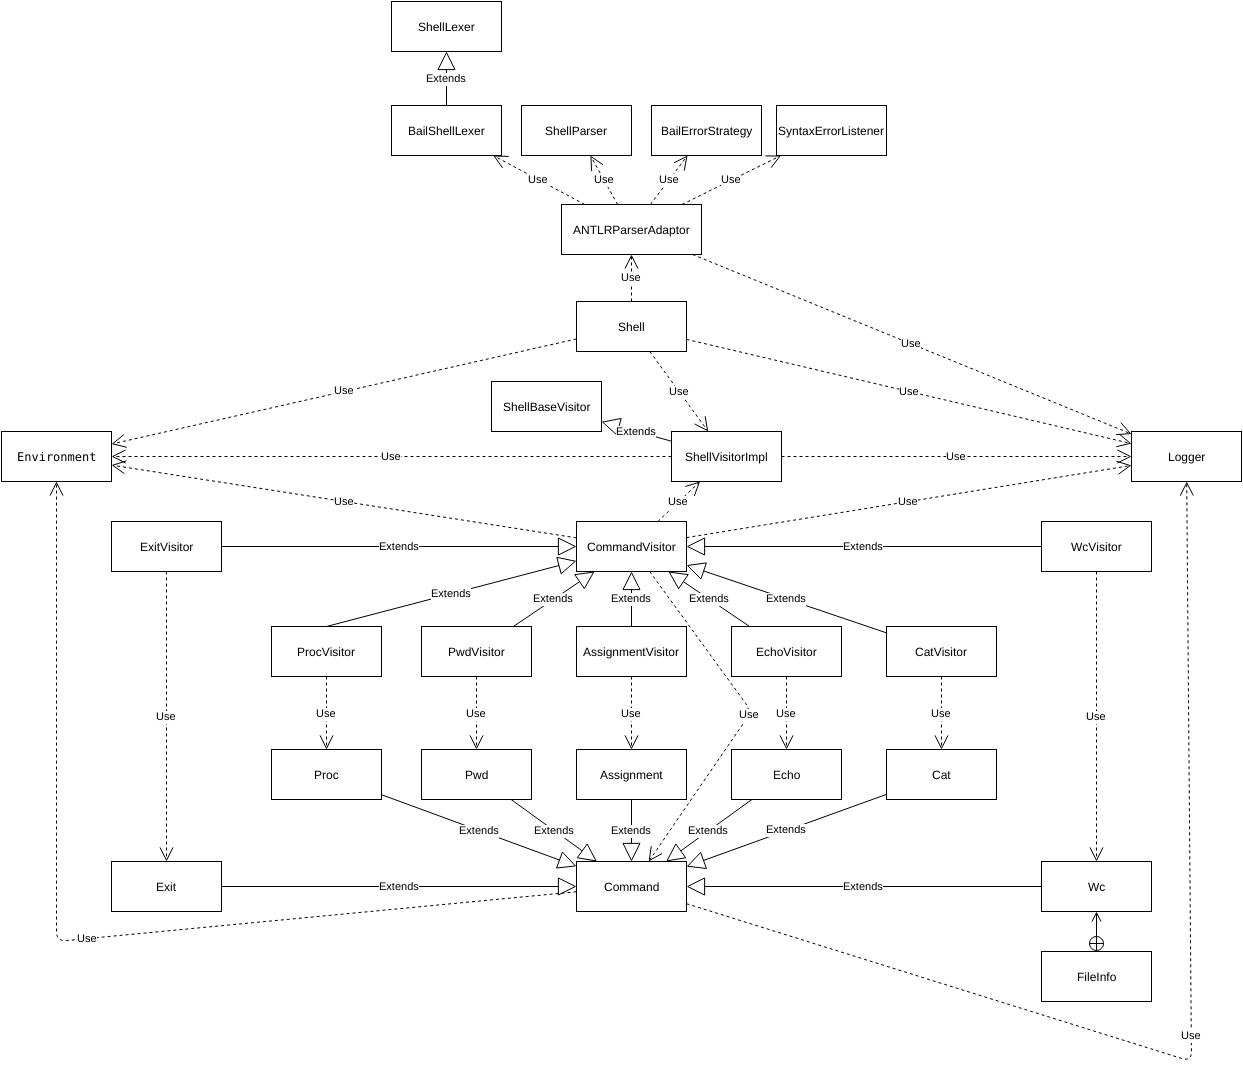

The diagram above was exported from draw.io. Its source (the exported page's mxGraphModel, read from the mxfile embedded in the PNG):
<mxGraphModel dx="3264" dy="894" grid="1" gridSize="10" guides="1" tooltips="1" connect="1" arrows="1" fold="1" page="0" pageScale="1" pageWidth="826" pageHeight="1169" background="#ffffff" math="0" shadow="0">
  <root>
    <mxCell id="0" style=";html=1;" />
    <mxCell id="1" style=";html=1;" parent="0" />
    <mxCell id="123" value="Extends" style="endArrow=block;endSize=16;endFill=0;html=1;" edge="1" parent="1" source="129" target="128">
      <mxGeometry width="160" relative="1" as="geometry">
        <mxPoint x="-1706.1463414634147" y="50" as="sourcePoint" />
        <mxPoint x="-1840" y="-45" as="targetPoint" />
      </mxGeometry>
    </mxCell>
    <mxCell id="128" value="ShellLexer" style="html=1;" vertex="1" parent="1">
      <mxGeometry x="-1790" y="-40" width="110" height="50" as="geometry" />
    </mxCell>
    <mxCell id="129" value="BailShellLexer" style="html=1;" vertex="1" parent="1">
      <mxGeometry x="-1790" y="64" width="110" height="50" as="geometry" />
    </mxCell>
    <mxCell id="130" value="ShellParser" style="html=1;" vertex="1" parent="1">
      <mxGeometry x="-1660" y="64" width="110" height="50" as="geometry" />
    </mxCell>
    <mxCell id="131" value="BailErrorStrategy" style="html=1;" vertex="1" parent="1">
      <mxGeometry x="-1530" y="64" width="110" height="50" as="geometry" />
    </mxCell>
    <mxCell id="132" value="SyntaxErrorListener" style="html=1;" vertex="1" parent="1">
      <mxGeometry x="-1405" y="64" width="110" height="50" as="geometry" />
    </mxCell>
    <mxCell id="133" value="ANTLRParserAdaptor" style="html=1;" vertex="1" parent="1">
      <mxGeometry x="-1620" y="163" width="140" height="50" as="geometry" />
    </mxCell>
    <mxCell id="134" value="Use" style="endArrow=open;endSize=12;dashed=1;html=1;" edge="1" parent="1" source="133" target="129">
      <mxGeometry width="160" relative="1" as="geometry">
        <mxPoint x="-1840" y="-220" as="sourcePoint" />
        <mxPoint x="-1680" y="-220" as="targetPoint" />
      </mxGeometry>
    </mxCell>
    <mxCell id="135" value="Use" style="endArrow=open;endSize=12;dashed=1;html=1;" edge="1" parent="1" source="133" target="130">
      <mxGeometry width="160" relative="1" as="geometry">
        <mxPoint x="-1840" y="-220" as="sourcePoint" />
        <mxPoint x="-1680" y="-220" as="targetPoint" />
      </mxGeometry>
    </mxCell>
    <mxCell id="136" value="Use" style="endArrow=open;endSize=12;dashed=1;html=1;" edge="1" parent="1" source="133" target="131">
      <mxGeometry width="160" relative="1" as="geometry">
        <mxPoint x="-1840" y="-220" as="sourcePoint" />
        <mxPoint x="-1680" y="-220" as="targetPoint" />
      </mxGeometry>
    </mxCell>
    <mxCell id="137" value="Use" style="endArrow=open;endSize=12;dashed=1;html=1;" edge="1" parent="1" source="133" target="132">
      <mxGeometry width="160" relative="1" as="geometry">
        <mxPoint x="-1840" y="-220" as="sourcePoint" />
        <mxPoint x="-1680" y="-220" as="targetPoint" />
      </mxGeometry>
    </mxCell>
    <mxCell id="141" value="Shell" style="html=1;" vertex="1" parent="1">
      <mxGeometry x="-1605" y="260" width="110" height="50" as="geometry" />
    </mxCell>
    <mxCell id="142" value="ShellVisitorImpl" style="html=1;" vertex="1" parent="1">
      <mxGeometry x="-1510" y="390" width="110" height="50" as="geometry" />
    </mxCell>
    <mxCell id="143" value="Use" style="endArrow=open;endSize=12;dashed=1;html=1;" edge="1" parent="1" source="141" target="142">
      <mxGeometry width="160" relative="1" as="geometry">
        <mxPoint x="-1840" y="-110" as="sourcePoint" />
        <mxPoint x="-1680" y="-110" as="targetPoint" />
      </mxGeometry>
    </mxCell>
    <mxCell id="144" value="ShellBaseVisitor" style="html=1;" vertex="1" parent="1">
      <mxGeometry x="-1690" y="340" width="110" height="50" as="geometry" />
    </mxCell>
    <mxCell id="145" value="Extends" style="endArrow=block;endSize=16;endFill=0;html=1;" edge="1" parent="1" source="142" target="144">
      <mxGeometry width="160" relative="1" as="geometry">
        <mxPoint x="-1840" y="-110" as="sourcePoint" />
        <mxPoint x="-1680" y="-110" as="targetPoint" />
      </mxGeometry>
    </mxCell>
    <mxCell id="146" value="Use" style="endArrow=open;endSize=12;dashed=1;html=1;" edge="1" parent="1" source="141" target="133">
      <mxGeometry width="160" relative="1" as="geometry">
        <mxPoint x="-1840" as="sourcePoint" />
        <mxPoint x="-1680" as="targetPoint" />
      </mxGeometry>
    </mxCell>
    <mxCell id="147" value="&lt;pre&gt;&lt;span&gt;Environment&lt;/span&gt;&lt;/pre&gt;" style="html=1;" vertex="1" parent="1">
      <mxGeometry x="-2180" y="390" width="110" height="50" as="geometry" />
    </mxCell>
    <mxCell id="148" value="Use" style="endArrow=open;endSize=12;dashed=1;html=1;" edge="1" parent="1" source="141" target="147">
      <mxGeometry width="160" relative="1" as="geometry">
        <mxPoint x="-1900" y="50" as="sourcePoint" />
        <mxPoint x="-1740" y="50" as="targetPoint" />
      </mxGeometry>
    </mxCell>
    <mxCell id="149" value="Logger" style="html=1;" vertex="1" parent="1">
      <mxGeometry x="-1050" y="390" width="110" height="50" as="geometry" />
    </mxCell>
    <mxCell id="150" value="Use" style="endArrow=open;endSize=12;dashed=1;html=1;" edge="1" parent="1" source="133" target="149">
      <mxGeometry width="160" relative="1" as="geometry">
        <mxPoint x="-2050" as="sourcePoint" />
        <mxPoint x="-1890" as="targetPoint" />
      </mxGeometry>
    </mxCell>
    <mxCell id="151" value="Use" style="endArrow=open;endSize=12;dashed=1;html=1;" edge="1" parent="1" source="141" target="149">
      <mxGeometry width="160" relative="1" as="geometry">
        <mxPoint x="-2050" as="sourcePoint" />
        <mxPoint x="-1890" as="targetPoint" />
      </mxGeometry>
    </mxCell>
    <mxCell id="152" value="Use" style="endArrow=open;endSize=12;dashed=1;html=1;" edge="1" parent="1" source="142" target="149">
      <mxGeometry width="160" relative="1" as="geometry">
        <mxPoint x="-1580" y="445" as="sourcePoint" />
        <mxPoint x="-1420" y="430" as="targetPoint" />
        <Array as="points" />
      </mxGeometry>
    </mxCell>
    <mxCell id="154" value="CommandVisitor" style="html=1;" vertex="1" parent="1">
      <mxGeometry x="-1605" y="480" width="110" height="50" as="geometry" />
    </mxCell>
    <mxCell id="155" value="Use" style="endArrow=open;endSize=12;dashed=1;html=1;" edge="1" parent="1" source="154" target="147">
      <mxGeometry width="160" relative="1" as="geometry">
        <mxPoint x="-2000" y="140" as="sourcePoint" />
        <mxPoint x="-1840" y="140" as="targetPoint" />
      </mxGeometry>
    </mxCell>
    <mxCell id="156" value="Use" style="endArrow=open;endSize=12;dashed=1;html=1;" edge="1" parent="1" source="154" target="149">
      <mxGeometry width="160" relative="1" as="geometry">
        <mxPoint x="-2000" y="140" as="sourcePoint" />
        <mxPoint x="-1840" y="140" as="targetPoint" />
      </mxGeometry>
    </mxCell>
    <mxCell id="157" value="Command" style="html=1;" vertex="1" parent="1">
      <mxGeometry x="-1605" y="820" width="110" height="50" as="geometry" />
    </mxCell>
    <mxCell id="158" value="ProcVisitor" style="html=1;" vertex="1" parent="1">
      <mxGeometry x="-1910" y="585" width="110" height="50" as="geometry" />
    </mxCell>
    <mxCell id="159" value="Proc" style="html=1;" vertex="1" parent="1">
      <mxGeometry x="-1910" y="708" width="110" height="50" as="geometry" />
    </mxCell>
    <mxCell id="160" value="PwdVisitor" style="html=1;" vertex="1" parent="1">
      <mxGeometry x="-1760" y="585" width="110" height="50" as="geometry" />
    </mxCell>
    <mxCell id="161" value="Pwd" style="html=1;" vertex="1" parent="1">
      <mxGeometry x="-1760" y="708" width="110" height="50" as="geometry" />
    </mxCell>
    <mxCell id="162" value="AssignmentVisitor" style="html=1;" vertex="1" parent="1">
      <mxGeometry x="-1605" y="585" width="110" height="50" as="geometry" />
    </mxCell>
    <mxCell id="163" value="Assignment" style="html=1;" vertex="1" parent="1">
      <mxGeometry x="-1605" y="708" width="110" height="50" as="geometry" />
    </mxCell>
    <mxCell id="164" value="EchoVisitor" style="html=1;" vertex="1" parent="1">
      <mxGeometry x="-1450" y="585" width="110" height="50" as="geometry" />
    </mxCell>
    <mxCell id="165" value="Echo" style="html=1;" vertex="1" parent="1">
      <mxGeometry x="-1450" y="708" width="110" height="50" as="geometry" />
    </mxCell>
    <mxCell id="166" value="CatVisitor" style="html=1;" vertex="1" parent="1">
      <mxGeometry x="-1295" y="585" width="110" height="50" as="geometry" />
    </mxCell>
    <mxCell id="167" value="Cat" style="html=1;" vertex="1" parent="1">
      <mxGeometry x="-1295" y="708" width="110" height="50" as="geometry" />
    </mxCell>
    <mxCell id="168" value="ExitVisitor" style="html=1;" vertex="1" parent="1">
      <mxGeometry x="-2070" y="480" width="110" height="50" as="geometry" />
    </mxCell>
    <mxCell id="169" value="Exit" style="html=1;" vertex="1" parent="1">
      <mxGeometry x="-2070" y="820" width="110" height="50" as="geometry" />
    </mxCell>
    <mxCell id="170" value="WcVisitor" style="html=1;" vertex="1" parent="1">
      <mxGeometry x="-1140" y="480" width="110" height="50" as="geometry" />
    </mxCell>
    <mxCell id="171" value="Wc" style="html=1;" vertex="1" parent="1">
      <mxGeometry x="-1140" y="820" width="110" height="50" as="geometry" />
    </mxCell>
    <mxCell id="172" value="Use" style="endArrow=open;endSize=12;dashed=1;html=1;" edge="1" parent="1" source="168" target="169">
      <mxGeometry width="160" relative="1" as="geometry">
        <mxPoint x="-2210" y="400" as="sourcePoint" />
        <mxPoint x="-2050" y="400" as="targetPoint" />
      </mxGeometry>
    </mxCell>
    <mxCell id="173" value="Use" style="endArrow=open;endSize=12;dashed=1;html=1;" edge="1" parent="1" source="158" target="159">
      <mxGeometry width="160" relative="1" as="geometry">
        <mxPoint x="-2210" y="400" as="sourcePoint" />
        <mxPoint x="-2050" y="400" as="targetPoint" />
      </mxGeometry>
    </mxCell>
    <mxCell id="174" value="Use" style="endArrow=open;endSize=12;dashed=1;html=1;" edge="1" parent="1" source="160" target="161">
      <mxGeometry width="160" relative="1" as="geometry">
        <mxPoint x="-2000" y="400" as="sourcePoint" />
        <mxPoint x="-1840" y="400" as="targetPoint" />
      </mxGeometry>
    </mxCell>
    <mxCell id="175" value="Use" style="endArrow=open;endSize=12;dashed=1;html=1;" edge="1" parent="1" source="162" target="163">
      <mxGeometry width="160" relative="1" as="geometry">
        <mxPoint x="-2000" y="400" as="sourcePoint" />
        <mxPoint x="-1840" y="400" as="targetPoint" />
        <Array as="points" />
      </mxGeometry>
    </mxCell>
    <mxCell id="176" value="Use" style="endArrow=open;endSize=12;dashed=1;html=1;" edge="1" parent="1" source="164" target="165">
      <mxGeometry width="160" relative="1" as="geometry">
        <mxPoint x="-2000" y="400" as="sourcePoint" />
        <mxPoint x="-1840" y="400" as="targetPoint" />
      </mxGeometry>
    </mxCell>
    <mxCell id="177" value="Use" style="endArrow=open;endSize=12;dashed=1;html=1;" edge="1" parent="1" source="166" target="167">
      <mxGeometry width="160" relative="1" as="geometry">
        <mxPoint x="-1840" y="400" as="sourcePoint" />
        <mxPoint x="-1680" y="400" as="targetPoint" />
      </mxGeometry>
    </mxCell>
    <mxCell id="178" value="Use" style="endArrow=open;endSize=12;dashed=1;html=1;" edge="1" parent="1" source="170" target="171">
      <mxGeometry width="160" relative="1" as="geometry">
        <mxPoint x="-1840" y="400" as="sourcePoint" />
        <mxPoint x="-1680" y="400" as="targetPoint" />
      </mxGeometry>
    </mxCell>
    <mxCell id="179" value="Extends" style="endArrow=block;endSize=16;endFill=0;html=1;exitX=0.5;exitY=0;" edge="1" parent="1" source="158" target="154">
      <mxGeometry width="160" relative="1" as="geometry">
        <mxPoint x="-1950" y="400" as="sourcePoint" />
        <mxPoint x="-1790" y="400" as="targetPoint" />
      </mxGeometry>
    </mxCell>
    <mxCell id="180" value="Extends" style="endArrow=block;endSize=16;endFill=0;html=1;" edge="1" parent="1" source="160" target="154">
      <mxGeometry width="160" relative="1" as="geometry">
        <mxPoint x="-1950" y="400" as="sourcePoint" />
        <mxPoint x="-1790" y="400" as="targetPoint" />
      </mxGeometry>
    </mxCell>
    <mxCell id="181" value="Extends" style="endArrow=block;endSize=16;endFill=0;html=1;" edge="1" parent="1" source="162" target="154">
      <mxGeometry width="160" relative="1" as="geometry">
        <mxPoint x="-1950" y="400" as="sourcePoint" />
        <mxPoint x="-1790" y="400" as="targetPoint" />
      </mxGeometry>
    </mxCell>
    <mxCell id="182" value="Extends" style="endArrow=block;endSize=16;endFill=0;html=1;" edge="1" parent="1" source="164" target="154">
      <mxGeometry width="160" relative="1" as="geometry">
        <mxPoint x="-1950" y="400" as="sourcePoint" />
        <mxPoint x="-1790" y="400" as="targetPoint" />
      </mxGeometry>
    </mxCell>
    <mxCell id="183" value="Extends" style="endArrow=block;endSize=16;endFill=0;html=1;" edge="1" parent="1" source="166" target="154">
      <mxGeometry width="160" relative="1" as="geometry">
        <mxPoint x="-1790" y="400" as="sourcePoint" />
        <mxPoint x="-1630" y="400" as="targetPoint" />
      </mxGeometry>
    </mxCell>
    <mxCell id="184" value="Extends" style="endArrow=block;endSize=16;endFill=0;html=1;" edge="1" parent="1" source="170" target="154">
      <mxGeometry width="160" relative="1" as="geometry">
        <mxPoint x="-1790" y="400" as="sourcePoint" />
        <mxPoint x="-1630" y="400" as="targetPoint" />
      </mxGeometry>
    </mxCell>
    <mxCell id="185" value="Extends" style="endArrow=block;endSize=16;endFill=0;html=1;" edge="1" parent="1" source="168" target="154">
      <mxGeometry width="160" relative="1" as="geometry">
        <mxPoint x="-2160" y="330" as="sourcePoint" />
        <mxPoint x="-2000" y="330" as="targetPoint" />
      </mxGeometry>
    </mxCell>
    <mxCell id="186" value="Extends" style="endArrow=block;endSize=16;endFill=0;html=1;" edge="1" parent="1" source="169" target="157">
      <mxGeometry width="160" relative="1" as="geometry">
        <mxPoint x="-2050" y="510" as="sourcePoint" />
        <mxPoint x="-1890" y="510" as="targetPoint" />
      </mxGeometry>
    </mxCell>
    <mxCell id="187" value="Extends" style="endArrow=block;endSize=16;endFill=0;html=1;" edge="1" parent="1" source="159" target="157">
      <mxGeometry width="160" relative="1" as="geometry">
        <mxPoint x="-2160" y="780" as="sourcePoint" />
        <mxPoint x="-2000" y="780" as="targetPoint" />
      </mxGeometry>
    </mxCell>
    <mxCell id="188" value="Extends" style="endArrow=block;endSize=16;endFill=0;html=1;" edge="1" parent="1" source="161" target="157">
      <mxGeometry width="160" relative="1" as="geometry">
        <mxPoint x="-2050" y="620" as="sourcePoint" />
        <mxPoint x="-1890" y="620" as="targetPoint" />
      </mxGeometry>
    </mxCell>
    <mxCell id="189" value="Extends" style="endArrow=block;endSize=16;endFill=0;html=1;" edge="1" parent="1" source="163" target="157">
      <mxGeometry width="160" relative="1" as="geometry">
        <mxPoint x="-1950" y="780" as="sourcePoint" />
        <mxPoint x="-1790" y="780" as="targetPoint" />
      </mxGeometry>
    </mxCell>
    <mxCell id="190" value="Extends" style="endArrow=block;endSize=16;endFill=0;html=1;" edge="1" parent="1" source="165" target="157">
      <mxGeometry width="160" relative="1" as="geometry">
        <mxPoint x="-1680" y="730" as="sourcePoint" />
        <mxPoint x="-1520" y="730" as="targetPoint" />
      </mxGeometry>
    </mxCell>
    <mxCell id="191" value="Extends" style="endArrow=block;endSize=16;endFill=0;html=1;" edge="1" parent="1" source="167" target="157">
      <mxGeometry width="160" relative="1" as="geometry">
        <mxPoint x="-1470" y="780" as="sourcePoint" />
        <mxPoint x="-1310" y="780" as="targetPoint" />
      </mxGeometry>
    </mxCell>
    <mxCell id="192" value="Extends" style="endArrow=block;endSize=16;endFill=0;html=1;" edge="1" parent="1" source="171" target="157">
      <mxGeometry width="160" relative="1" as="geometry">
        <mxPoint x="-1470" y="830" as="sourcePoint" />
        <mxPoint x="-1310" y="830" as="targetPoint" />
      </mxGeometry>
    </mxCell>
    <mxCell id="193" value="Use" style="endArrow=open;endSize=12;dashed=1;html=1;" edge="1" parent="1" source="154" target="142">
      <mxGeometry width="160" relative="1" as="geometry">
        <mxPoint x="-1950" y="140" as="sourcePoint" />
        <mxPoint x="-1830" y="400" as="targetPoint" />
        <Array as="points" />
      </mxGeometry>
    </mxCell>
    <mxCell id="194" value="Use" style="endArrow=open;endSize=12;dashed=1;html=1;" edge="1" parent="1" source="154" target="157">
      <mxGeometry width="160" relative="1" as="geometry">
        <mxPoint x="-1950" y="410" as="sourcePoint" />
        <mxPoint x="-1790" y="410" as="targetPoint" />
        <Array as="points">
          <mxPoint x="-1430" y="670" />
        </Array>
      </mxGeometry>
    </mxCell>
    <mxCell id="196" value="FileInfo" style="html=1;" vertex="1" parent="1">
      <mxGeometry x="-1140" y="910" width="110" height="50" as="geometry" />
    </mxCell>
    <mxCell id="197" value="" style="endArrow=open;startArrow=circlePlus;endFill=0;startFill=0;endSize=8;html=1;" edge="1" parent="1" source="196" target="171">
      <mxGeometry width="160" relative="1" as="geometry">
        <mxPoint x="-1840" y="620" as="sourcePoint" />
        <mxPoint x="-1680" y="620" as="targetPoint" />
      </mxGeometry>
    </mxCell>
    <mxCell id="199" value="Use" style="endArrow=open;endSize=12;dashed=1;html=1;" edge="1" parent="1" source="142" target="147">
      <mxGeometry width="160" relative="1" as="geometry">
        <mxPoint x="-2050" y="140" as="sourcePoint" />
        <mxPoint x="-1890" y="140" as="targetPoint" />
      </mxGeometry>
    </mxCell>
    <mxCell id="201" value="Use" style="endArrow=open;endSize=12;dashed=1;html=1;" edge="1" parent="1" source="157" target="147">
      <mxGeometry width="160" relative="1" as="geometry">
        <mxPoint x="-2260" y="410" as="sourcePoint" />
        <mxPoint x="-2160" y="940" as="targetPoint" />
        <Array as="points">
          <mxPoint x="-2125" y="900" />
        </Array>
      </mxGeometry>
    </mxCell>
    <mxCell id="202" value="Use" style="endArrow=open;endSize=12;dashed=1;html=1;" edge="1" parent="1" source="157" target="149">
      <mxGeometry width="160" relative="1" as="geometry">
        <mxPoint x="-1630" y="360" as="sourcePoint" />
        <mxPoint x="-800" y="710" as="targetPoint" />
        <Array as="points">
          <mxPoint x="-990" y="1020" />
        </Array>
      </mxGeometry>
    </mxCell>
  </root>
</mxGraphModel>